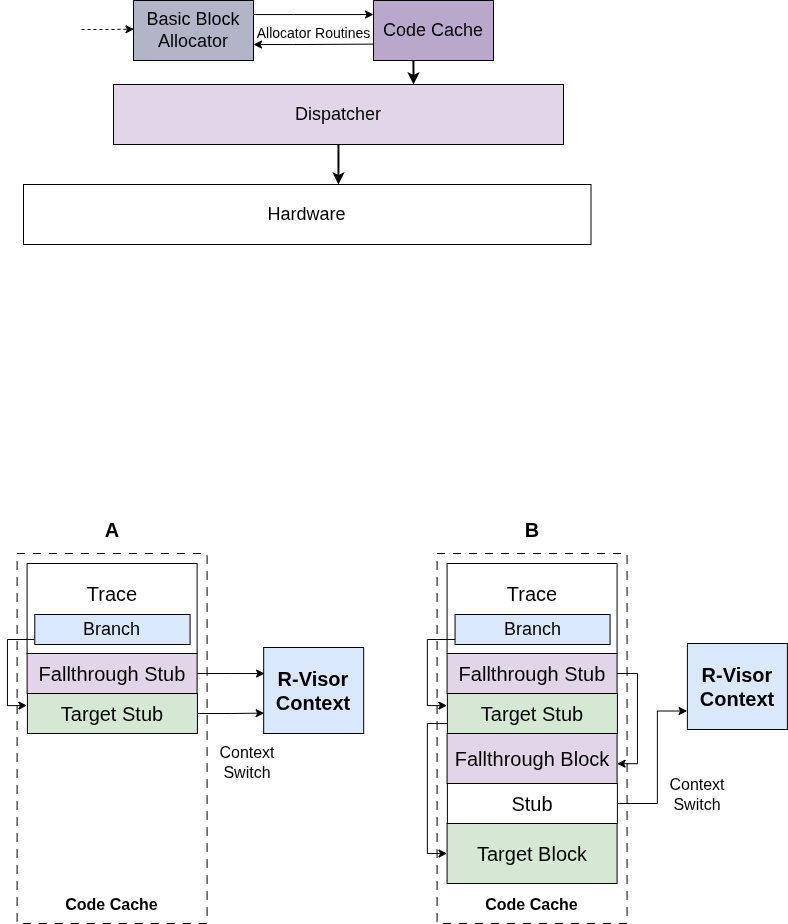

The diagram above was exported from draw.io. Its source (the exported page's mxGraphModel, read from the mxfile embedded in the PNG):
<mxGraphModel dx="1047" dy="3" grid="1" gridSize="10" guides="1" tooltips="1" connect="1" arrows="1" fold="1" page="1" pageScale="1" pageWidth="850" pageHeight="1100" math="0" shadow="0">
  <root>
    <mxCell id="0" />
    <mxCell id="1" parent="0" />
    <mxCell id="2" value="&lt;span&gt;&lt;font data-font-src=&quot;https://fonts.googleapis.com/css?family=Montserrat&quot;&gt;Code Cache&lt;/font&gt;&lt;/span&gt;" style="rounded=0;whiteSpace=wrap;html=1;fillColor=#BAA8CC;strokeColor=default;fontFamily=Helvetica;fontSize=18;" vertex="1" parent="1">
      <mxGeometry x="1286" y="1336" width="120" height="60" as="geometry" />
    </mxCell>
    <mxCell id="3" value="&lt;span&gt;&lt;font data-font-src=&quot;https://fonts.googleapis.com/css?family=Montserrat&quot;&gt;Dispatcher&lt;/font&gt;&lt;/span&gt;" style="rounded=0;whiteSpace=wrap;html=1;fillColor=#e1d5e7;strokeColor=default;fontFamily=Helvetica;fontSize=18;" vertex="1" parent="1">
      <mxGeometry x="1026" y="1420" width="450" height="60" as="geometry" />
    </mxCell>
    <mxCell id="4" value="&lt;span&gt;&lt;font data-font-src=&quot;https://fonts.googleapis.com/css?family=Montserrat&quot;&gt;Hardware&lt;/font&gt;&lt;/span&gt;" style="rounded=0;whiteSpace=wrap;html=1;fontFamily=Helvetica;fontSize=18;" vertex="1" parent="1">
      <mxGeometry x="936" y="1520" width="567.5" height="60" as="geometry" />
    </mxCell>
    <mxCell id="5" value="" style="edgeStyle=orthogonalEdgeStyle;rounded=0;orthogonalLoop=1;jettySize=auto;html=1;" edge="1" source="6" target="2" parent="1">
      <mxGeometry relative="1" as="geometry">
        <Array as="points">
          <mxPoint x="1206" y="1350" />
          <mxPoint x="1206" y="1350" />
        </Array>
      </mxGeometry>
    </mxCell>
    <mxCell id="6" value="&lt;span&gt;&lt;font data-font-src=&quot;https://fonts.googleapis.com/css?family=Montserrat&quot;&gt;Basic Block Allocator&lt;/font&gt;&lt;/span&gt;" style="rounded=0;whiteSpace=wrap;html=1;fillColor=#B1B5C7;strokeColor=default;fontFamily=Helvetica;fontSize=18;" vertex="1" parent="1">
      <mxGeometry x="1046" y="1336" width="120" height="60" as="geometry" />
    </mxCell>
    <mxCell id="7" value="" style="edgeStyle=orthogonalEdgeStyle;rounded=0;orthogonalLoop=1;jettySize=auto;html=1;entryX=0;entryY=0.727;entryDx=0;entryDy=0;entryPerimeter=0;endArrow=none;endFill=0;startArrow=classic;startFill=1;" edge="1" target="2" parent="1">
      <mxGeometry relative="1" as="geometry">
        <mxPoint x="1166" y="1380" as="sourcePoint" />
        <mxPoint x="1246" y="1380" as="targetPoint" />
        <Array as="points">
          <mxPoint x="1206" y="1380" />
        </Array>
      </mxGeometry>
    </mxCell>
    <mxCell id="8" style="edgeStyle=orthogonalEdgeStyle;rounded=0;orthogonalLoop=1;jettySize=auto;html=1;entryX=0.004;entryY=0.478;entryDx=0;entryDy=0;entryPerimeter=0;dashed=1;" edge="1" target="6" parent="1">
      <mxGeometry relative="1" as="geometry">
        <mxPoint x="994" y="1365" as="sourcePoint" />
      </mxGeometry>
    </mxCell>
    <mxCell id="9" value="Allocator Routines" style="text;html=1;align=center;verticalAlign=middle;whiteSpace=wrap;rounded=0;fontSize=14;" vertex="1" parent="1">
      <mxGeometry x="1167" y="1359.38" width="119" height="20" as="geometry" />
    </mxCell>
    <mxCell id="10" style="edgeStyle=orthogonalEdgeStyle;rounded=0;orthogonalLoop=1;jettySize=auto;html=1;entryX=0.667;entryY=0.001;entryDx=0;entryDy=0;entryPerimeter=0;strokeWidth=2;" edge="1" parent="1">
      <mxGeometry relative="1" as="geometry">
        <mxPoint x="1325.9023752969122" y="1395.94" as="sourcePoint" />
        <mxPoint x="1326.0500000000002" y="1420" as="targetPoint" />
      </mxGeometry>
    </mxCell>
    <mxCell id="11" style="edgeStyle=orthogonalEdgeStyle;rounded=0;orthogonalLoop=1;jettySize=auto;html=1;entryX=0.555;entryY=0;entryDx=0;entryDy=0;entryPerimeter=0;strokeWidth=2;" edge="1" source="3" target="4" parent="1">
      <mxGeometry relative="1" as="geometry" />
    </mxCell>
    <mxCell id="12" value="" style="rounded=0;whiteSpace=wrap;html=1;fillColor=none;strokeColor=default;dashed=1;dashPattern=8 8;" vertex="1" parent="1">
      <mxGeometry x="929.6100000000005" y="1889" width="190" height="370" as="geometry" />
    </mxCell>
    <mxCell id="13" value="&lt;font style=&quot;font-size: 20px;&quot;&gt;&lt;b style=&quot;font-size: 20px;&quot;&gt;R-Visor Context&lt;/b&gt;&lt;/font&gt;" style="rounded=0;whiteSpace=wrap;html=1;fillColor=#dae8fc;strokeColor=default;fontSize=20;" vertex="1" parent="1">
      <mxGeometry x="1176.17" y="1983" width="100" height="86" as="geometry" />
    </mxCell>
    <mxCell id="14" value="" style="rounded=0;whiteSpace=wrap;html=1;strokeColor=default;fontSize=20;" vertex="1" parent="1">
      <mxGeometry x="939.6100000000005" y="1899" width="170" height="90" as="geometry" />
    </mxCell>
    <mxCell id="15" value="&lt;b&gt;Code Cache&lt;/b&gt;" style="text;html=1;align=center;verticalAlign=middle;whiteSpace=wrap;rounded=0;fontSize=16;" vertex="1" parent="1">
      <mxGeometry x="965.8600000000005" y="2225" width="117.5" height="30" as="geometry" />
    </mxCell>
    <mxCell id="16" value="&lt;font style=&quot;font-size: 16px;&quot;&gt;Context Switch&lt;/font&gt;" style="text;html=1;align=center;verticalAlign=middle;whiteSpace=wrap;rounded=0;fontSize=16;" vertex="1" parent="1">
      <mxGeometry x="1579.88" y="2115" width="60" height="30" as="geometry" />
    </mxCell>
    <mxCell id="17" value="&lt;span style=&quot;font-size: 20px;&quot;&gt;Target Stub&lt;/span&gt;" style="rounded=0;whiteSpace=wrap;html=1;fillColor=#d5e8d4;strokeColor=default;labelBackgroundColor=none;fontSize=20;" vertex="1" parent="1">
      <mxGeometry x="939.92" y="2029" width="170" height="40" as="geometry" />
    </mxCell>
    <mxCell id="18" style="edgeStyle=orthogonalEdgeStyle;rounded=0;orthogonalLoop=1;jettySize=auto;html=1;entryX=-0.003;entryY=0.302;entryDx=0;entryDy=0;entryPerimeter=0;" edge="1" source="19" target="17" parent="1">
      <mxGeometry relative="1" as="geometry">
        <Array as="points">
          <mxPoint x="919.92" y="1975" />
          <mxPoint x="919.92" y="2041" />
        </Array>
      </mxGeometry>
    </mxCell>
    <mxCell id="19" value="Branch" style="rounded=0;whiteSpace=wrap;html=1;fillColor=#dae8fc;strokeColor=default;fontSize=18;" vertex="1" parent="1">
      <mxGeometry x="947.2700000000003" y="1950" width="155.31" height="30" as="geometry" />
    </mxCell>
    <mxCell id="20" value="&lt;span style=&quot;color: rgb(0, 0, 0); font-family: Helvetica; font-size: 20px; font-style: normal; font-variant-ligatures: normal; font-variant-caps: normal; font-weight: 400; letter-spacing: normal; orphans: 2; text-align: center; text-indent: 0px; text-transform: none; widows: 2; word-spacing: 0px; -webkit-text-stroke-width: 0px; white-space: normal; text-decoration-thickness: initial; text-decoration-style: initial; text-decoration-color: initial; float: none; display: inline !important;&quot;&gt;Fallthrough Stub&lt;/span&gt;" style="rounded=0;whiteSpace=wrap;html=1;fillColor=#e1d5e7;strokeColor=default;labelBackgroundColor=none;fontSize=20;" vertex="1" parent="1">
      <mxGeometry x="939.6100000000005" y="1989" width="170" height="40" as="geometry" />
    </mxCell>
    <mxCell id="21" style="edgeStyle=orthogonalEdgeStyle;rounded=0;orthogonalLoop=1;jettySize=auto;html=1;exitX=1;exitY=0.5;exitDx=0;exitDy=0;entryX=0.009;entryY=0.303;entryDx=0;entryDy=0;entryPerimeter=0;" edge="1" source="20" target="13" parent="1">
      <mxGeometry relative="1" as="geometry" />
    </mxCell>
    <mxCell id="22" value="" style="rounded=0;whiteSpace=wrap;html=1;fillColor=none;strokeColor=default;dashed=1;dashPattern=8 8;" vertex="1" parent="1">
      <mxGeometry x="1349.58" y="1889" width="190" height="370" as="geometry" />
    </mxCell>
    <mxCell id="23" value="" style="rounded=0;whiteSpace=wrap;html=1;strokeColor=default;fontSize=20;" vertex="1" parent="1">
      <mxGeometry x="1359.58" y="1899" width="170" height="90" as="geometry" />
    </mxCell>
    <mxCell id="24" value="&lt;b&gt;Code Cache&lt;/b&gt;" style="text;html=1;align=center;verticalAlign=middle;whiteSpace=wrap;rounded=0;fontSize=16;" vertex="1" parent="1">
      <mxGeometry x="1385.83" y="2225" width="117.5" height="30" as="geometry" />
    </mxCell>
    <mxCell id="25" style="edgeStyle=orthogonalEdgeStyle;rounded=0;orthogonalLoop=1;jettySize=auto;html=1;entryX=0;entryY=0.5;entryDx=0;entryDy=0;" edge="1" source="26" target="28" parent="1">
      <mxGeometry relative="1" as="geometry">
        <Array as="points">
          <mxPoint x="1339.8900000000003" y="2059" />
          <mxPoint x="1339.8900000000003" y="2189" />
        </Array>
      </mxGeometry>
    </mxCell>
    <mxCell id="26" value="&lt;span style=&quot;color: rgb(0, 0, 0); font-family: Helvetica; font-size: 20px; font-style: normal; font-variant-ligatures: normal; font-variant-caps: normal; font-weight: 400; letter-spacing: normal; orphans: 2; text-align: center; text-indent: 0px; text-transform: none; widows: 2; word-spacing: 0px; -webkit-text-stroke-width: 0px; white-space: normal; text-decoration-thickness: initial; text-decoration-style: initial; text-decoration-color: initial; float: none; display: inline !important;&quot;&gt;Target Stub&lt;/span&gt;" style="rounded=0;whiteSpace=wrap;html=1;fillColor=#d5e8d4;strokeColor=default;labelBackgroundColor=none;fontSize=20;" vertex="1" parent="1">
      <mxGeometry x="1359.8900000000003" y="2029" width="170" height="40" as="geometry" />
    </mxCell>
    <mxCell id="27" value="&lt;span style=&quot;font-size: 20px;&quot;&gt;Fallthrough Block&lt;/span&gt;" style="rounded=0;whiteSpace=wrap;html=1;fillColor=#e1d5e7;strokeColor=default;fontSize=20;" vertex="1" parent="1">
      <mxGeometry x="1359.58" y="2069" width="170" height="50" as="geometry" />
    </mxCell>
    <mxCell id="28" value="&lt;font style=&quot;font-size: 20px;&quot;&gt;Target Block&lt;/font&gt;" style="rounded=0;whiteSpace=wrap;html=1;fillColor=#d5e8d4;strokeColor=default;fontSize=20;" vertex="1" parent="1">
      <mxGeometry x="1359.58" y="2159" width="170" height="60" as="geometry" />
    </mxCell>
    <mxCell id="29" style="edgeStyle=orthogonalEdgeStyle;rounded=0;orthogonalLoop=1;jettySize=auto;html=1;entryX=-0.003;entryY=0.785;entryDx=0;entryDy=0;entryPerimeter=0;" edge="1" source="30" target="35" parent="1">
      <mxGeometry relative="1" as="geometry">
        <Array as="points">
          <mxPoint x="1569.88" y="2139" />
          <mxPoint x="1569.88" y="2047" />
        </Array>
      </mxGeometry>
    </mxCell>
    <mxCell id="30" value="&lt;span style=&quot;color: rgb(0, 0, 0); font-family: Helvetica; font-size: 20px; font-style: normal; font-variant-ligatures: normal; font-variant-caps: normal; font-weight: 400; letter-spacing: normal; orphans: 2; text-align: center; text-indent: 0px; text-transform: none; widows: 2; word-spacing: 0px; -webkit-text-stroke-width: 0px; white-space: normal; text-decoration-thickness: initial; text-decoration-style: initial; text-decoration-color: initial; float: none; display: inline !important;&quot;&gt;Stub&lt;/span&gt;" style="rounded=0;whiteSpace=wrap;html=1;labelBackgroundColor=none;strokeColor=default;fontSize=20;" vertex="1" parent="1">
      <mxGeometry x="1359.8900000000003" y="2119" width="170" height="40" as="geometry" />
    </mxCell>
    <mxCell id="31" style="edgeStyle=orthogonalEdgeStyle;rounded=0;orthogonalLoop=1;jettySize=auto;html=1;entryX=-0.003;entryY=0.302;entryDx=0;entryDy=0;entryPerimeter=0;" edge="1" source="32" target="26" parent="1">
      <mxGeometry relative="1" as="geometry">
        <Array as="points">
          <mxPoint x="1339.8900000000003" y="1975" />
          <mxPoint x="1339.8900000000003" y="2041" />
        </Array>
      </mxGeometry>
    </mxCell>
    <mxCell id="32" value="Branch" style="rounded=0;whiteSpace=wrap;html=1;fillColor=#dae8fc;strokeColor=default;fontSize=18;" vertex="1" parent="1">
      <mxGeometry x="1367.5499999999993" y="1950" width="155.03" height="30" as="geometry" />
    </mxCell>
    <mxCell id="33" value="&lt;span style=&quot;color: rgb(0, 0, 0); font-family: Helvetica; font-size: 20px; font-style: normal; font-variant-ligatures: normal; font-variant-caps: normal; font-weight: 400; letter-spacing: normal; orphans: 2; text-align: center; text-indent: 0px; text-transform: none; widows: 2; word-spacing: 0px; -webkit-text-stroke-width: 0px; white-space: normal; text-decoration-thickness: initial; text-decoration-style: initial; text-decoration-color: initial; float: none; display: inline !important;&quot;&gt;Fallthrough Stub&lt;/span&gt;" style="rounded=0;whiteSpace=wrap;html=1;fillColor=#e1d5e7;strokeColor=default;labelBackgroundColor=none;fontSize=20;" vertex="1" parent="1">
      <mxGeometry x="1359.58" y="1989" width="170" height="40" as="geometry" />
    </mxCell>
    <mxCell id="34" style="edgeStyle=orthogonalEdgeStyle;rounded=0;orthogonalLoop=1;jettySize=auto;html=1;entryX=1;entryY=0.604;entryDx=0;entryDy=0;entryPerimeter=0;" edge="1" source="33" target="27" parent="1">
      <mxGeometry relative="1" as="geometry">
        <Array as="points">
          <mxPoint x="1549.92" y="2009" />
          <mxPoint x="1549.92" y="2099" />
        </Array>
      </mxGeometry>
    </mxCell>
    <mxCell id="35" value="&lt;font style=&quot;font-size: 20px;&quot;&gt;&lt;b style=&quot;font-size: 20px;&quot;&gt;R-Visor Context&lt;/b&gt;&lt;/font&gt;" style="rounded=0;whiteSpace=wrap;html=1;fillColor=#dae8fc;strokeColor=default;fontSize=20;" vertex="1" parent="1">
      <mxGeometry x="1599.88" y="1979" width="100" height="86" as="geometry" />
    </mxCell>
    <mxCell id="36" value="&lt;font style=&quot;font-size: 16px;&quot;&gt;Context Switch&lt;/font&gt;" style="text;html=1;align=center;verticalAlign=middle;whiteSpace=wrap;rounded=0;fontSize=16;" vertex="1" parent="1">
      <mxGeometry x="1129.92" y="2083" width="60" height="30" as="geometry" />
    </mxCell>
    <mxCell id="37" style="edgeStyle=orthogonalEdgeStyle;rounded=0;orthogonalLoop=1;jettySize=auto;html=1;entryX=0.005;entryY=0.763;entryDx=0;entryDy=0;entryPerimeter=0;" edge="1" source="17" target="13" parent="1">
      <mxGeometry relative="1" as="geometry" />
    </mxCell>
    <mxCell id="38" value="&lt;font style=&quot;font-size: 20px;&quot;&gt;&lt;b style=&quot;font-size: 20px;&quot;&gt;A&lt;/b&gt;&lt;/font&gt;" style="text;html=1;align=center;verticalAlign=middle;whiteSpace=wrap;rounded=0;fontSize=20;" vertex="1" parent="1">
      <mxGeometry x="994.6100000000005" y="1850" width="60" height="30" as="geometry" />
    </mxCell>
    <mxCell id="39" value="&lt;font style=&quot;font-size: 20px;&quot;&gt;&lt;b style=&quot;font-size: 20px;&quot;&gt;B&lt;/b&gt;&lt;/font&gt;" style="text;html=1;align=center;verticalAlign=middle;whiteSpace=wrap;rounded=0;fontSize=20;" vertex="1" parent="1">
      <mxGeometry x="1414.8900000000003" y="1850" width="60" height="30" as="geometry" />
    </mxCell>
    <mxCell id="40" value="&lt;font style=&quot;font-size: 20px;&quot;&gt;Trace&lt;/font&gt;" style="text;html=1;align=center;verticalAlign=middle;whiteSpace=wrap;rounded=0;fontSize=20;" vertex="1" parent="1">
      <mxGeometry x="994.6100000000005" y="1914" width="60" height="30" as="geometry" />
    </mxCell>
    <mxCell id="41" value="&lt;font style=&quot;font-size: 20px;&quot;&gt;Trace&lt;/font&gt;" style="text;html=1;align=center;verticalAlign=middle;whiteSpace=wrap;rounded=0;fontSize=20;" vertex="1" parent="1">
      <mxGeometry x="1415.0600000000004" y="1914" width="60" height="30" as="geometry" />
    </mxCell>
  </root>
</mxGraphModel>